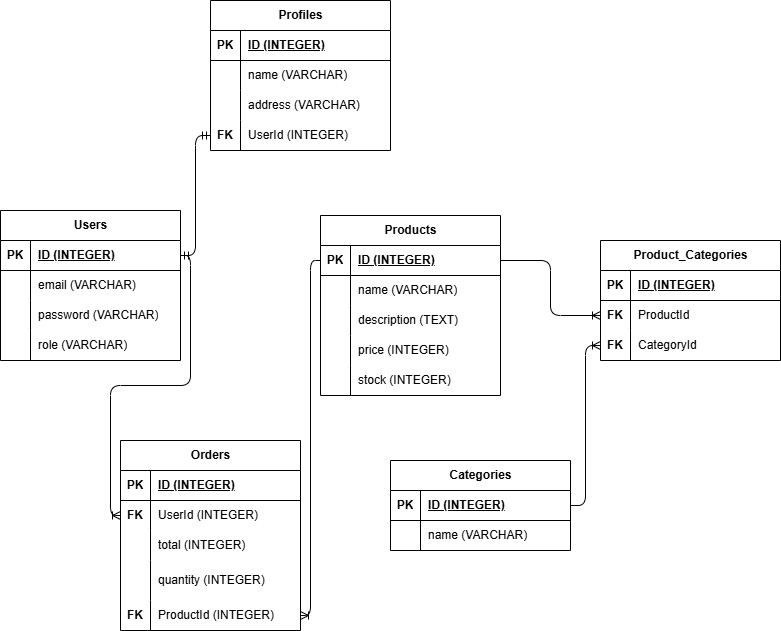

The diagram above was exported from draw.io. Its source (the exported page's mxGraphModel, read from the mxfile embedded in the PNG):
<mxGraphModel dx="1322" dy="419" grid="1" gridSize="10" guides="1" tooltips="1" connect="1" arrows="1" fold="1" page="1" pageScale="1" pageWidth="827" pageHeight="1169" math="0" shadow="0">
  <root>
    <mxCell id="0" />
    <mxCell id="1" parent="0" />
    <mxCell id="2" value="Users" style="shape=table;startSize=30;container=1;collapsible=1;childLayout=tableLayout;fixedRows=1;rowLines=0;fontStyle=1;align=center;resizeLast=1;html=1;" parent="1" vertex="1">
      <mxGeometry x="-320" y="400" width="180" height="150" as="geometry" />
    </mxCell>
    <mxCell id="3" value="" style="shape=tableRow;horizontal=0;startSize=0;swimlaneHead=0;swimlaneBody=0;fillColor=none;collapsible=0;dropTarget=0;points=[[0,0.5],[1,0.5]];portConstraint=eastwest;top=0;left=0;right=0;bottom=1;" parent="2" vertex="1">
      <mxGeometry y="30" width="180" height="30" as="geometry" />
    </mxCell>
    <mxCell id="4" value="PK" style="shape=partialRectangle;connectable=0;fillColor=none;top=0;left=0;bottom=0;right=0;fontStyle=1;overflow=hidden;whiteSpace=wrap;html=1;" parent="3" vertex="1">
      <mxGeometry width="30" height="30" as="geometry">
        <mxRectangle width="30" height="30" as="alternateBounds" />
      </mxGeometry>
    </mxCell>
    <mxCell id="5" value="ID (INTEGER)" style="shape=partialRectangle;connectable=0;fillColor=none;top=0;left=0;bottom=0;right=0;align=left;spacingLeft=6;fontStyle=5;overflow=hidden;whiteSpace=wrap;html=1;" parent="3" vertex="1">
      <mxGeometry x="30" width="150" height="30" as="geometry">
        <mxRectangle width="150" height="30" as="alternateBounds" />
      </mxGeometry>
    </mxCell>
    <mxCell id="6" value="" style="shape=tableRow;horizontal=0;startSize=0;swimlaneHead=0;swimlaneBody=0;fillColor=none;collapsible=0;dropTarget=0;points=[[0,0.5],[1,0.5]];portConstraint=eastwest;top=0;left=0;right=0;bottom=0;" parent="2" vertex="1">
      <mxGeometry y="60" width="180" height="30" as="geometry" />
    </mxCell>
    <mxCell id="7" value="" style="shape=partialRectangle;connectable=0;fillColor=none;top=0;left=0;bottom=0;right=0;editable=1;overflow=hidden;whiteSpace=wrap;html=1;" parent="6" vertex="1">
      <mxGeometry width="30" height="30" as="geometry">
        <mxRectangle width="30" height="30" as="alternateBounds" />
      </mxGeometry>
    </mxCell>
    <mxCell id="8" value="email (VARCHAR)" style="shape=partialRectangle;connectable=0;fillColor=none;top=0;left=0;bottom=0;right=0;align=left;spacingLeft=6;overflow=hidden;whiteSpace=wrap;html=1;" parent="6" vertex="1">
      <mxGeometry x="30" width="150" height="30" as="geometry">
        <mxRectangle width="150" height="30" as="alternateBounds" />
      </mxGeometry>
    </mxCell>
    <mxCell id="9" value="" style="shape=tableRow;horizontal=0;startSize=0;swimlaneHead=0;swimlaneBody=0;fillColor=none;collapsible=0;dropTarget=0;points=[[0,0.5],[1,0.5]];portConstraint=eastwest;top=0;left=0;right=0;bottom=0;" parent="2" vertex="1">
      <mxGeometry y="90" width="180" height="30" as="geometry" />
    </mxCell>
    <mxCell id="10" value="" style="shape=partialRectangle;connectable=0;fillColor=none;top=0;left=0;bottom=0;right=0;editable=1;overflow=hidden;whiteSpace=wrap;html=1;" parent="9" vertex="1">
      <mxGeometry width="30" height="30" as="geometry">
        <mxRectangle width="30" height="30" as="alternateBounds" />
      </mxGeometry>
    </mxCell>
    <mxCell id="11" value="password (VARCHAR)" style="shape=partialRectangle;connectable=0;fillColor=none;top=0;left=0;bottom=0;right=0;align=left;spacingLeft=6;overflow=hidden;whiteSpace=wrap;html=1;" parent="9" vertex="1">
      <mxGeometry x="30" width="150" height="30" as="geometry">
        <mxRectangle width="150" height="30" as="alternateBounds" />
      </mxGeometry>
    </mxCell>
    <mxCell id="12" value="" style="shape=tableRow;horizontal=0;startSize=0;swimlaneHead=0;swimlaneBody=0;fillColor=none;collapsible=0;dropTarget=0;points=[[0,0.5],[1,0.5]];portConstraint=eastwest;top=0;left=0;right=0;bottom=0;" parent="2" vertex="1">
      <mxGeometry y="120" width="180" height="30" as="geometry" />
    </mxCell>
    <mxCell id="13" value="" style="shape=partialRectangle;connectable=0;fillColor=none;top=0;left=0;bottom=0;right=0;editable=1;overflow=hidden;whiteSpace=wrap;html=1;" parent="12" vertex="1">
      <mxGeometry width="30" height="30" as="geometry">
        <mxRectangle width="30" height="30" as="alternateBounds" />
      </mxGeometry>
    </mxCell>
    <mxCell id="14" value="role (VARCHAR)" style="shape=partialRectangle;connectable=0;fillColor=none;top=0;left=0;bottom=0;right=0;align=left;spacingLeft=6;overflow=hidden;whiteSpace=wrap;html=1;" parent="12" vertex="1">
      <mxGeometry x="30" width="150" height="30" as="geometry">
        <mxRectangle width="150" height="30" as="alternateBounds" />
      </mxGeometry>
    </mxCell>
    <mxCell id="15" value="Profiles" style="shape=table;startSize=30;container=1;collapsible=1;childLayout=tableLayout;fixedRows=1;rowLines=0;fontStyle=1;align=center;resizeLast=1;html=1;" parent="1" vertex="1">
      <mxGeometry x="-110" y="190" width="180" height="150" as="geometry" />
    </mxCell>
    <mxCell id="16" value="" style="shape=tableRow;horizontal=0;startSize=0;swimlaneHead=0;swimlaneBody=0;fillColor=none;collapsible=0;dropTarget=0;points=[[0,0.5],[1,0.5]];portConstraint=eastwest;top=0;left=0;right=0;bottom=1;" parent="15" vertex="1">
      <mxGeometry y="30" width="180" height="30" as="geometry" />
    </mxCell>
    <mxCell id="17" value="PK" style="shape=partialRectangle;connectable=0;fillColor=none;top=0;left=0;bottom=0;right=0;fontStyle=1;overflow=hidden;whiteSpace=wrap;html=1;" parent="16" vertex="1">
      <mxGeometry width="30" height="30" as="geometry">
        <mxRectangle width="30" height="30" as="alternateBounds" />
      </mxGeometry>
    </mxCell>
    <mxCell id="18" value="ID (INTEGER)" style="shape=partialRectangle;connectable=0;fillColor=none;top=0;left=0;bottom=0;right=0;align=left;spacingLeft=6;fontStyle=5;overflow=hidden;whiteSpace=wrap;html=1;" parent="16" vertex="1">
      <mxGeometry x="30" width="150" height="30" as="geometry">
        <mxRectangle width="150" height="30" as="alternateBounds" />
      </mxGeometry>
    </mxCell>
    <mxCell id="19" value="" style="shape=tableRow;horizontal=0;startSize=0;swimlaneHead=0;swimlaneBody=0;fillColor=none;collapsible=0;dropTarget=0;points=[[0,0.5],[1,0.5]];portConstraint=eastwest;top=0;left=0;right=0;bottom=0;" parent="15" vertex="1">
      <mxGeometry y="60" width="180" height="30" as="geometry" />
    </mxCell>
    <mxCell id="20" value="" style="shape=partialRectangle;connectable=0;fillColor=none;top=0;left=0;bottom=0;right=0;editable=1;overflow=hidden;whiteSpace=wrap;html=1;" parent="19" vertex="1">
      <mxGeometry width="30" height="30" as="geometry">
        <mxRectangle width="30" height="30" as="alternateBounds" />
      </mxGeometry>
    </mxCell>
    <mxCell id="21" value="name (VARCHAR)" style="shape=partialRectangle;connectable=0;fillColor=none;top=0;left=0;bottom=0;right=0;align=left;spacingLeft=6;overflow=hidden;whiteSpace=wrap;html=1;" parent="19" vertex="1">
      <mxGeometry x="30" width="150" height="30" as="geometry">
        <mxRectangle width="150" height="30" as="alternateBounds" />
      </mxGeometry>
    </mxCell>
    <mxCell id="22" value="" style="shape=tableRow;horizontal=0;startSize=0;swimlaneHead=0;swimlaneBody=0;fillColor=none;collapsible=0;dropTarget=0;points=[[0,0.5],[1,0.5]];portConstraint=eastwest;top=0;left=0;right=0;bottom=0;" parent="15" vertex="1">
      <mxGeometry y="90" width="180" height="30" as="geometry" />
    </mxCell>
    <mxCell id="23" value="" style="shape=partialRectangle;connectable=0;fillColor=none;top=0;left=0;bottom=0;right=0;editable=1;overflow=hidden;whiteSpace=wrap;html=1;" parent="22" vertex="1">
      <mxGeometry width="30" height="30" as="geometry">
        <mxRectangle width="30" height="30" as="alternateBounds" />
      </mxGeometry>
    </mxCell>
    <mxCell id="24" value="address (VARCHAR)" style="shape=partialRectangle;connectable=0;fillColor=none;top=0;left=0;bottom=0;right=0;align=left;spacingLeft=6;overflow=hidden;whiteSpace=wrap;html=1;" parent="22" vertex="1">
      <mxGeometry x="30" width="150" height="30" as="geometry">
        <mxRectangle width="150" height="30" as="alternateBounds" />
      </mxGeometry>
    </mxCell>
    <mxCell id="25" value="" style="shape=tableRow;horizontal=0;startSize=0;swimlaneHead=0;swimlaneBody=0;fillColor=none;collapsible=0;dropTarget=0;points=[[0,0.5],[1,0.5]];portConstraint=eastwest;top=0;left=0;right=0;bottom=0;" parent="15" vertex="1">
      <mxGeometry y="120" width="180" height="30" as="geometry" />
    </mxCell>
    <mxCell id="26" value="&lt;b&gt;FK&lt;/b&gt;" style="shape=partialRectangle;connectable=0;fillColor=none;top=0;left=0;bottom=0;right=0;editable=1;overflow=hidden;whiteSpace=wrap;html=1;" parent="25" vertex="1">
      <mxGeometry width="30" height="30" as="geometry">
        <mxRectangle width="30" height="30" as="alternateBounds" />
      </mxGeometry>
    </mxCell>
    <mxCell id="27" value="UserId (INTEGER)" style="shape=partialRectangle;connectable=0;fillColor=none;top=0;left=0;bottom=0;right=0;align=left;spacingLeft=6;overflow=hidden;whiteSpace=wrap;html=1;" parent="25" vertex="1">
      <mxGeometry x="30" width="150" height="30" as="geometry">
        <mxRectangle width="150" height="30" as="alternateBounds" />
      </mxGeometry>
    </mxCell>
    <mxCell id="29" value="" style="edgeStyle=orthogonalEdgeStyle;fontSize=12;html=1;endArrow=ERmandOne;startArrow=ERmandOne;" parent="1" source="3" target="25" edge="1">
      <mxGeometry width="100" height="100" relative="1" as="geometry">
        <mxPoint x="50" y="760" as="sourcePoint" />
        <mxPoint x="150" y="660" as="targetPoint" />
      </mxGeometry>
    </mxCell>
    <mxCell id="30" value="Products" style="shape=table;startSize=30;container=1;collapsible=1;childLayout=tableLayout;fixedRows=1;rowLines=0;fontStyle=1;align=center;resizeLast=1;html=1;" parent="1" vertex="1">
      <mxGeometry y="405" width="180" height="180" as="geometry" />
    </mxCell>
    <mxCell id="31" value="" style="shape=tableRow;horizontal=0;startSize=0;swimlaneHead=0;swimlaneBody=0;fillColor=none;collapsible=0;dropTarget=0;points=[[0,0.5],[1,0.5]];portConstraint=eastwest;top=0;left=0;right=0;bottom=1;" parent="30" vertex="1">
      <mxGeometry y="30" width="180" height="30" as="geometry" />
    </mxCell>
    <mxCell id="32" value="PK" style="shape=partialRectangle;connectable=0;fillColor=none;top=0;left=0;bottom=0;right=0;fontStyle=1;overflow=hidden;whiteSpace=wrap;html=1;" parent="31" vertex="1">
      <mxGeometry width="30" height="30" as="geometry">
        <mxRectangle width="30" height="30" as="alternateBounds" />
      </mxGeometry>
    </mxCell>
    <mxCell id="33" value="ID (INTEGER)" style="shape=partialRectangle;connectable=0;fillColor=none;top=0;left=0;bottom=0;right=0;align=left;spacingLeft=6;fontStyle=5;overflow=hidden;whiteSpace=wrap;html=1;" parent="31" vertex="1">
      <mxGeometry x="30" width="150" height="30" as="geometry">
        <mxRectangle width="150" height="30" as="alternateBounds" />
      </mxGeometry>
    </mxCell>
    <mxCell id="34" value="" style="shape=tableRow;horizontal=0;startSize=0;swimlaneHead=0;swimlaneBody=0;fillColor=none;collapsible=0;dropTarget=0;points=[[0,0.5],[1,0.5]];portConstraint=eastwest;top=0;left=0;right=0;bottom=0;" parent="30" vertex="1">
      <mxGeometry y="60" width="180" height="30" as="geometry" />
    </mxCell>
    <mxCell id="35" value="" style="shape=partialRectangle;connectable=0;fillColor=none;top=0;left=0;bottom=0;right=0;editable=1;overflow=hidden;whiteSpace=wrap;html=1;" parent="34" vertex="1">
      <mxGeometry width="30" height="30" as="geometry">
        <mxRectangle width="30" height="30" as="alternateBounds" />
      </mxGeometry>
    </mxCell>
    <mxCell id="36" value="name (VARCHAR)" style="shape=partialRectangle;connectable=0;fillColor=none;top=0;left=0;bottom=0;right=0;align=left;spacingLeft=6;overflow=hidden;whiteSpace=wrap;html=1;" parent="34" vertex="1">
      <mxGeometry x="30" width="150" height="30" as="geometry">
        <mxRectangle width="150" height="30" as="alternateBounds" />
      </mxGeometry>
    </mxCell>
    <mxCell id="37" value="" style="shape=tableRow;horizontal=0;startSize=0;swimlaneHead=0;swimlaneBody=0;fillColor=none;collapsible=0;dropTarget=0;points=[[0,0.5],[1,0.5]];portConstraint=eastwest;top=0;left=0;right=0;bottom=0;" parent="30" vertex="1">
      <mxGeometry y="90" width="180" height="30" as="geometry" />
    </mxCell>
    <mxCell id="38" value="" style="shape=partialRectangle;connectable=0;fillColor=none;top=0;left=0;bottom=0;right=0;editable=1;overflow=hidden;whiteSpace=wrap;html=1;" parent="37" vertex="1">
      <mxGeometry width="30" height="30" as="geometry">
        <mxRectangle width="30" height="30" as="alternateBounds" />
      </mxGeometry>
    </mxCell>
    <mxCell id="39" value="description (TEXT)" style="shape=partialRectangle;connectable=0;fillColor=none;top=0;left=0;bottom=0;right=0;align=left;spacingLeft=6;overflow=hidden;whiteSpace=wrap;html=1;" parent="37" vertex="1">
      <mxGeometry x="30" width="150" height="30" as="geometry">
        <mxRectangle width="150" height="30" as="alternateBounds" />
      </mxGeometry>
    </mxCell>
    <mxCell id="40" value="" style="shape=tableRow;horizontal=0;startSize=0;swimlaneHead=0;swimlaneBody=0;fillColor=none;collapsible=0;dropTarget=0;points=[[0,0.5],[1,0.5]];portConstraint=eastwest;top=0;left=0;right=0;bottom=0;" parent="30" vertex="1">
      <mxGeometry y="120" width="180" height="30" as="geometry" />
    </mxCell>
    <mxCell id="41" value="" style="shape=partialRectangle;connectable=0;fillColor=none;top=0;left=0;bottom=0;right=0;editable=1;overflow=hidden;whiteSpace=wrap;html=1;" parent="40" vertex="1">
      <mxGeometry width="30" height="30" as="geometry">
        <mxRectangle width="30" height="30" as="alternateBounds" />
      </mxGeometry>
    </mxCell>
    <mxCell id="42" value="price (INTEGER)" style="shape=partialRectangle;connectable=0;fillColor=none;top=0;left=0;bottom=0;right=0;align=left;spacingLeft=6;overflow=hidden;whiteSpace=wrap;html=1;" parent="40" vertex="1">
      <mxGeometry x="30" width="150" height="30" as="geometry">
        <mxRectangle width="150" height="30" as="alternateBounds" />
      </mxGeometry>
    </mxCell>
    <mxCell id="43" value="" style="shape=tableRow;horizontal=0;startSize=0;swimlaneHead=0;swimlaneBody=0;fillColor=none;collapsible=0;dropTarget=0;points=[[0,0.5],[1,0.5]];portConstraint=eastwest;top=0;left=0;right=0;bottom=0;" parent="30" vertex="1">
      <mxGeometry y="150" width="180" height="30" as="geometry" />
    </mxCell>
    <mxCell id="44" value="" style="shape=partialRectangle;connectable=0;fillColor=none;top=0;left=0;bottom=0;right=0;editable=1;overflow=hidden;whiteSpace=wrap;html=1;" parent="43" vertex="1">
      <mxGeometry width="30" height="30" as="geometry">
        <mxRectangle width="30" height="30" as="alternateBounds" />
      </mxGeometry>
    </mxCell>
    <mxCell id="45" value="stock (INTEGER)" style="shape=partialRectangle;connectable=0;fillColor=none;top=0;left=0;bottom=0;right=0;align=left;spacingLeft=6;overflow=hidden;whiteSpace=wrap;html=1;" parent="43" vertex="1">
      <mxGeometry x="30" width="150" height="30" as="geometry">
        <mxRectangle width="150" height="30" as="alternateBounds" />
      </mxGeometry>
    </mxCell>
    <mxCell id="46" value="Orders" style="shape=table;startSize=30;container=1;collapsible=1;childLayout=tableLayout;fixedRows=1;rowLines=0;fontStyle=1;align=center;resizeLast=1;html=1;" parent="1" vertex="1">
      <mxGeometry x="-200" y="630" width="180" height="190" as="geometry" />
    </mxCell>
    <mxCell id="47" value="" style="shape=tableRow;horizontal=0;startSize=0;swimlaneHead=0;swimlaneBody=0;fillColor=none;collapsible=0;dropTarget=0;points=[[0,0.5],[1,0.5]];portConstraint=eastwest;top=0;left=0;right=0;bottom=1;" parent="46" vertex="1">
      <mxGeometry y="30" width="180" height="30" as="geometry" />
    </mxCell>
    <mxCell id="48" value="PK" style="shape=partialRectangle;connectable=0;fillColor=none;top=0;left=0;bottom=0;right=0;fontStyle=1;overflow=hidden;whiteSpace=wrap;html=1;" parent="47" vertex="1">
      <mxGeometry width="30" height="30" as="geometry">
        <mxRectangle width="30" height="30" as="alternateBounds" />
      </mxGeometry>
    </mxCell>
    <mxCell id="49" value="ID (INTEGER)" style="shape=partialRectangle;connectable=0;fillColor=none;top=0;left=0;bottom=0;right=0;align=left;spacingLeft=6;fontStyle=5;overflow=hidden;whiteSpace=wrap;html=1;" parent="47" vertex="1">
      <mxGeometry x="30" width="150" height="30" as="geometry">
        <mxRectangle width="150" height="30" as="alternateBounds" />
      </mxGeometry>
    </mxCell>
    <mxCell id="50" value="" style="shape=tableRow;horizontal=0;startSize=0;swimlaneHead=0;swimlaneBody=0;fillColor=none;collapsible=0;dropTarget=0;points=[[0,0.5],[1,0.5]];portConstraint=eastwest;top=0;left=0;right=0;bottom=0;" parent="46" vertex="1">
      <mxGeometry y="60" width="180" height="30" as="geometry" />
    </mxCell>
    <mxCell id="51" value="&lt;b&gt;FK&lt;/b&gt;" style="shape=partialRectangle;connectable=0;fillColor=none;top=0;left=0;bottom=0;right=0;editable=1;overflow=hidden;whiteSpace=wrap;html=1;" parent="50" vertex="1">
      <mxGeometry width="30" height="30" as="geometry">
        <mxRectangle width="30" height="30" as="alternateBounds" />
      </mxGeometry>
    </mxCell>
    <mxCell id="52" value="UserId (INTEGER)" style="shape=partialRectangle;connectable=0;fillColor=none;top=0;left=0;bottom=0;right=0;align=left;spacingLeft=6;overflow=hidden;whiteSpace=wrap;html=1;" parent="50" vertex="1">
      <mxGeometry x="30" width="150" height="30" as="geometry">
        <mxRectangle width="150" height="30" as="alternateBounds" />
      </mxGeometry>
    </mxCell>
    <mxCell id="56" value="" style="shape=tableRow;horizontal=0;startSize=0;swimlaneHead=0;swimlaneBody=0;fillColor=none;collapsible=0;dropTarget=0;points=[[0,0.5],[1,0.5]];portConstraint=eastwest;top=0;left=0;right=0;bottom=0;" parent="46" vertex="1">
      <mxGeometry y="90" width="180" height="30" as="geometry" />
    </mxCell>
    <mxCell id="57" value="" style="shape=partialRectangle;connectable=0;fillColor=none;top=0;left=0;bottom=0;right=0;editable=1;overflow=hidden;whiteSpace=wrap;html=1;" parent="56" vertex="1">
      <mxGeometry width="30" height="30" as="geometry">
        <mxRectangle width="30" height="30" as="alternateBounds" />
      </mxGeometry>
    </mxCell>
    <mxCell id="58" value="total (INTEGER)" style="shape=partialRectangle;connectable=0;fillColor=none;top=0;left=0;bottom=0;right=0;align=left;spacingLeft=6;overflow=hidden;whiteSpace=wrap;html=1;" parent="56" vertex="1">
      <mxGeometry x="30" width="150" height="30" as="geometry">
        <mxRectangle width="150" height="30" as="alternateBounds" />
      </mxGeometry>
    </mxCell>
    <mxCell id="122" value="" style="shape=tableRow;horizontal=0;startSize=0;swimlaneHead=0;swimlaneBody=0;fillColor=none;collapsible=0;dropTarget=0;points=[[0,0.5],[1,0.5]];portConstraint=eastwest;top=0;left=0;right=0;bottom=0;" parent="46" vertex="1">
      <mxGeometry y="120" width="180" height="40" as="geometry" />
    </mxCell>
    <mxCell id="123" value="" style="shape=partialRectangle;connectable=0;fillColor=none;top=0;left=0;bottom=0;right=0;editable=1;overflow=hidden;whiteSpace=wrap;html=1;" parent="122" vertex="1">
      <mxGeometry width="30" height="40" as="geometry">
        <mxRectangle width="30" height="40" as="alternateBounds" />
      </mxGeometry>
    </mxCell>
    <mxCell id="124" value="quantity (INTEGER)" style="shape=partialRectangle;connectable=0;fillColor=none;top=0;left=0;bottom=0;right=0;align=left;spacingLeft=6;overflow=hidden;whiteSpace=wrap;html=1;" parent="122" vertex="1">
      <mxGeometry x="30" width="150" height="40" as="geometry">
        <mxRectangle width="150" height="40" as="alternateBounds" />
      </mxGeometry>
    </mxCell>
    <mxCell id="129" value="" style="shape=tableRow;horizontal=0;startSize=0;swimlaneHead=0;swimlaneBody=0;fillColor=none;collapsible=0;dropTarget=0;points=[[0,0.5],[1,0.5]];portConstraint=eastwest;top=0;left=0;right=0;bottom=0;" parent="46" vertex="1">
      <mxGeometry y="160" width="180" height="30" as="geometry" />
    </mxCell>
    <mxCell id="130" value="&lt;b style=&quot;color: rgb(0, 0, 0);&quot;&gt;FK&lt;/b&gt;" style="shape=partialRectangle;connectable=0;fillColor=none;top=0;left=0;bottom=0;right=0;editable=1;overflow=hidden;whiteSpace=wrap;html=1;" parent="129" vertex="1">
      <mxGeometry width="30" height="30" as="geometry">
        <mxRectangle width="30" height="30" as="alternateBounds" />
      </mxGeometry>
    </mxCell>
    <mxCell id="131" value="&lt;span style=&quot;color: rgb(0, 0, 0);&quot;&gt;ProductId (INTEGER)&lt;/span&gt;" style="shape=partialRectangle;connectable=0;fillColor=none;top=0;left=0;bottom=0;right=0;align=left;spacingLeft=6;overflow=hidden;whiteSpace=wrap;html=1;" parent="129" vertex="1">
      <mxGeometry x="30" width="150" height="30" as="geometry">
        <mxRectangle width="150" height="30" as="alternateBounds" />
      </mxGeometry>
    </mxCell>
    <mxCell id="59" value="" style="edgeStyle=orthogonalEdgeStyle;fontSize=12;html=1;endArrow=ERoneToMany;exitX=1;exitY=0.5;exitDx=0;exitDy=0;" parent="1" source="3" target="50" edge="1">
      <mxGeometry width="100" height="100" relative="1" as="geometry">
        <mxPoint x="50" y="760" as="sourcePoint" />
        <mxPoint x="150" y="660" as="targetPoint" />
      </mxGeometry>
    </mxCell>
    <mxCell id="60" value="Categories" style="shape=table;startSize=30;container=1;collapsible=1;childLayout=tableLayout;fixedRows=1;rowLines=0;fontStyle=1;align=center;resizeLast=1;html=1;" parent="1" vertex="1">
      <mxGeometry x="70" y="650" width="180" height="90" as="geometry" />
    </mxCell>
    <mxCell id="61" value="" style="shape=tableRow;horizontal=0;startSize=0;swimlaneHead=0;swimlaneBody=0;fillColor=none;collapsible=0;dropTarget=0;points=[[0,0.5],[1,0.5]];portConstraint=eastwest;top=0;left=0;right=0;bottom=1;" parent="60" vertex="1">
      <mxGeometry y="30" width="180" height="30" as="geometry" />
    </mxCell>
    <mxCell id="62" value="PK" style="shape=partialRectangle;connectable=0;fillColor=none;top=0;left=0;bottom=0;right=0;fontStyle=1;overflow=hidden;whiteSpace=wrap;html=1;" parent="61" vertex="1">
      <mxGeometry width="30" height="30" as="geometry">
        <mxRectangle width="30" height="30" as="alternateBounds" />
      </mxGeometry>
    </mxCell>
    <mxCell id="63" value="ID (INTEGER)" style="shape=partialRectangle;connectable=0;fillColor=none;top=0;left=0;bottom=0;right=0;align=left;spacingLeft=6;fontStyle=5;overflow=hidden;whiteSpace=wrap;html=1;" parent="61" vertex="1">
      <mxGeometry x="30" width="150" height="30" as="geometry">
        <mxRectangle width="150" height="30" as="alternateBounds" />
      </mxGeometry>
    </mxCell>
    <mxCell id="64" value="" style="shape=tableRow;horizontal=0;startSize=0;swimlaneHead=0;swimlaneBody=0;fillColor=none;collapsible=0;dropTarget=0;points=[[0,0.5],[1,0.5]];portConstraint=eastwest;top=0;left=0;right=0;bottom=0;" parent="60" vertex="1">
      <mxGeometry y="60" width="180" height="30" as="geometry" />
    </mxCell>
    <mxCell id="65" value="" style="shape=partialRectangle;connectable=0;fillColor=none;top=0;left=0;bottom=0;right=0;editable=1;overflow=hidden;whiteSpace=wrap;html=1;" parent="64" vertex="1">
      <mxGeometry width="30" height="30" as="geometry">
        <mxRectangle width="30" height="30" as="alternateBounds" />
      </mxGeometry>
    </mxCell>
    <mxCell id="66" value="name (VARCHAR)" style="shape=partialRectangle;connectable=0;fillColor=none;top=0;left=0;bottom=0;right=0;align=left;spacingLeft=6;overflow=hidden;whiteSpace=wrap;html=1;" parent="64" vertex="1">
      <mxGeometry x="30" width="150" height="30" as="geometry">
        <mxRectangle width="150" height="30" as="alternateBounds" />
      </mxGeometry>
    </mxCell>
    <mxCell id="73" value="Product_Categories" style="shape=table;startSize=30;container=1;collapsible=1;childLayout=tableLayout;fixedRows=1;rowLines=0;fontStyle=1;align=center;resizeLast=1;html=1;" parent="1" vertex="1">
      <mxGeometry x="280" y="430" width="180" height="120" as="geometry" />
    </mxCell>
    <mxCell id="74" value="" style="shape=tableRow;horizontal=0;startSize=0;swimlaneHead=0;swimlaneBody=0;fillColor=none;collapsible=0;dropTarget=0;points=[[0,0.5],[1,0.5]];portConstraint=eastwest;top=0;left=0;right=0;bottom=1;" parent="73" vertex="1">
      <mxGeometry y="30" width="180" height="30" as="geometry" />
    </mxCell>
    <mxCell id="75" value="PK" style="shape=partialRectangle;connectable=0;fillColor=none;top=0;left=0;bottom=0;right=0;fontStyle=1;overflow=hidden;whiteSpace=wrap;html=1;" parent="74" vertex="1">
      <mxGeometry width="30" height="30" as="geometry">
        <mxRectangle width="30" height="30" as="alternateBounds" />
      </mxGeometry>
    </mxCell>
    <mxCell id="76" value="ID (INTEGER)" style="shape=partialRectangle;connectable=0;fillColor=none;top=0;left=0;bottom=0;right=0;align=left;spacingLeft=6;fontStyle=5;overflow=hidden;whiteSpace=wrap;html=1;" parent="74" vertex="1">
      <mxGeometry x="30" width="150" height="30" as="geometry">
        <mxRectangle width="150" height="30" as="alternateBounds" />
      </mxGeometry>
    </mxCell>
    <mxCell id="77" value="" style="shape=tableRow;horizontal=0;startSize=0;swimlaneHead=0;swimlaneBody=0;fillColor=none;collapsible=0;dropTarget=0;points=[[0,0.5],[1,0.5]];portConstraint=eastwest;top=0;left=0;right=0;bottom=0;" parent="73" vertex="1">
      <mxGeometry y="60" width="180" height="30" as="geometry" />
    </mxCell>
    <mxCell id="78" value="&lt;b&gt;FK&lt;/b&gt;" style="shape=partialRectangle;connectable=0;fillColor=none;top=0;left=0;bottom=0;right=0;editable=1;overflow=hidden;whiteSpace=wrap;html=1;" parent="77" vertex="1">
      <mxGeometry width="30" height="30" as="geometry">
        <mxRectangle width="30" height="30" as="alternateBounds" />
      </mxGeometry>
    </mxCell>
    <mxCell id="79" value="ProductId" style="shape=partialRectangle;connectable=0;fillColor=none;top=0;left=0;bottom=0;right=0;align=left;spacingLeft=6;overflow=hidden;whiteSpace=wrap;html=1;" parent="77" vertex="1">
      <mxGeometry x="30" width="150" height="30" as="geometry">
        <mxRectangle width="150" height="30" as="alternateBounds" />
      </mxGeometry>
    </mxCell>
    <mxCell id="80" value="" style="shape=tableRow;horizontal=0;startSize=0;swimlaneHead=0;swimlaneBody=0;fillColor=none;collapsible=0;dropTarget=0;points=[[0,0.5],[1,0.5]];portConstraint=eastwest;top=0;left=0;right=0;bottom=0;" parent="73" vertex="1">
      <mxGeometry y="90" width="180" height="30" as="geometry" />
    </mxCell>
    <mxCell id="81" value="&lt;b&gt;FK&lt;/b&gt;" style="shape=partialRectangle;connectable=0;fillColor=none;top=0;left=0;bottom=0;right=0;editable=1;overflow=hidden;whiteSpace=wrap;html=1;" parent="80" vertex="1">
      <mxGeometry width="30" height="30" as="geometry">
        <mxRectangle width="30" height="30" as="alternateBounds" />
      </mxGeometry>
    </mxCell>
    <mxCell id="82" value="CategoryId" style="shape=partialRectangle;connectable=0;fillColor=none;top=0;left=0;bottom=0;right=0;align=left;spacingLeft=6;overflow=hidden;whiteSpace=wrap;html=1;" parent="80" vertex="1">
      <mxGeometry x="30" width="150" height="30" as="geometry">
        <mxRectangle width="150" height="30" as="alternateBounds" />
      </mxGeometry>
    </mxCell>
    <mxCell id="133" value="" style="edgeStyle=orthogonalEdgeStyle;fontSize=12;html=1;endArrow=ERoneToMany;entryX=1;entryY=0.5;entryDx=0;entryDy=0;exitX=0;exitY=0.5;exitDx=0;exitDy=0;" parent="1" source="31" target="129" edge="1">
      <mxGeometry width="100" height="100" relative="1" as="geometry">
        <mxPoint x="320" y="760" as="sourcePoint" />
        <mxPoint x="420" y="660" as="targetPoint" />
      </mxGeometry>
    </mxCell>
    <mxCell id="135" value="" style="edgeStyle=orthogonalEdgeStyle;fontSize=12;html=1;endArrow=ERoneToMany;" parent="1" source="31" target="77" edge="1">
      <mxGeometry width="100" height="100" relative="1" as="geometry">
        <mxPoint x="320" y="860" as="sourcePoint" />
        <mxPoint x="420" y="760" as="targetPoint" />
      </mxGeometry>
    </mxCell>
    <mxCell id="134" value="" style="edgeStyle=orthogonalEdgeStyle;fontSize=12;html=1;endArrow=ERoneToMany;" parent="1" source="61" target="80" edge="1">
      <mxGeometry width="100" height="100" relative="1" as="geometry">
        <mxPoint x="310" y="850" as="sourcePoint" />
        <mxPoint x="410" y="750" as="targetPoint" />
      </mxGeometry>
    </mxCell>
  </root>
</mxGraphModel>